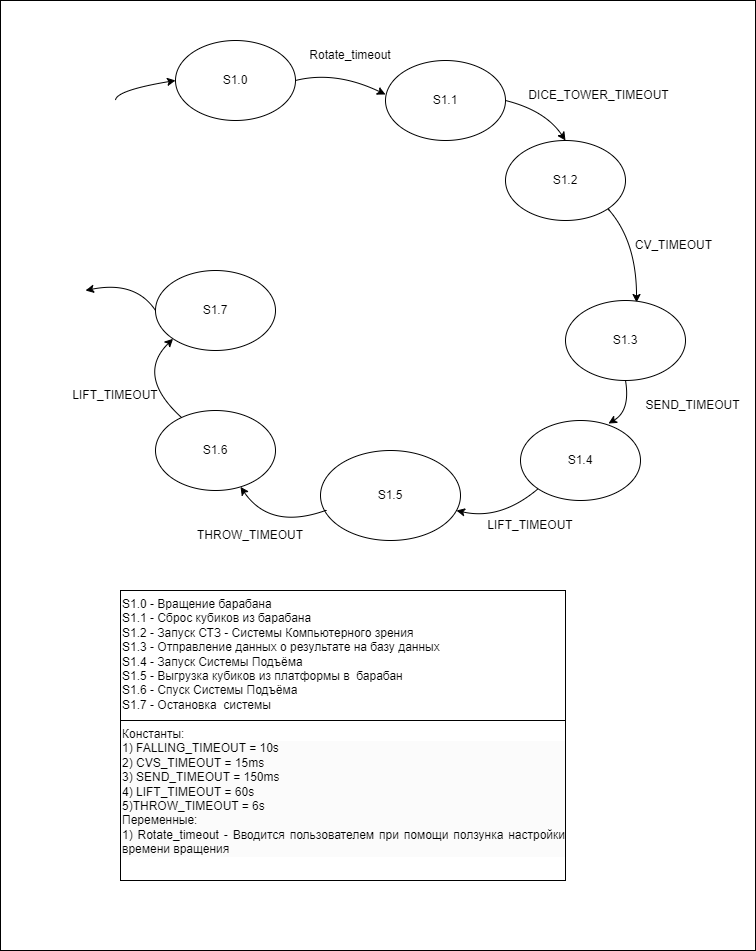

The diagram above was exported from draw.io. Its source (the exported page's mxGraphModel, read from the mxfile embedded in the PNG):
<mxGraphModel dx="607" dy="739" grid="1" gridSize="10" guides="1" tooltips="1" connect="1" arrows="1" fold="1" page="1" pageScale="1" pageWidth="827" pageHeight="1169" math="0" shadow="0">
  <root>
    <mxCell id="0" />
    <mxCell id="1" parent="0" />
    <mxCell id="iAwjSTt0E7aa5z2ptRR6-1" value="" style="rounded=0;whiteSpace=wrap;html=1;" vertex="1" parent="1">
      <mxGeometry x="865" y="10" width="755" height="950" as="geometry" />
    </mxCell>
    <mxCell id="6LNO_JWabilXbzPF9vQx-28" value="S1.0" style="ellipse;whiteSpace=wrap;html=1;" parent="1" vertex="1">
      <mxGeometry x="1040" y="50" width="120" height="80" as="geometry" />
    </mxCell>
    <mxCell id="6LNO_JWabilXbzPF9vQx-29" value="" style="curved=1;endArrow=classic;html=1;rounded=0;exitX=1;exitY=0.5;exitDx=0;exitDy=0;entryX=0;entryY=0.425;entryDx=0;entryDy=0;entryPerimeter=0;" parent="1" source="6LNO_JWabilXbzPF9vQx-28" target="6LNO_JWabilXbzPF9vQx-32" edge="1">
      <mxGeometry width="50" height="50" relative="1" as="geometry">
        <mxPoint x="1170" y="100" as="sourcePoint" />
        <mxPoint x="1250" y="90" as="targetPoint" />
        <Array as="points">
          <mxPoint x="1200" y="80" />
        </Array>
      </mxGeometry>
    </mxCell>
    <mxCell id="6LNO_JWabilXbzPF9vQx-30" value="Rotate_timeout" style="text;html=1;strokeColor=none;fillColor=none;align=center;verticalAlign=middle;whiteSpace=wrap;rounded=0;" parent="1" vertex="1">
      <mxGeometry x="1160" y="50" width="110" height="30" as="geometry" />
    </mxCell>
    <mxCell id="6LNO_JWabilXbzPF9vQx-31" value="" style="curved=1;endArrow=classic;html=1;rounded=0;entryX=0;entryY=0.5;entryDx=0;entryDy=0;" parent="1" target="6LNO_JWabilXbzPF9vQx-28" edge="1">
      <mxGeometry width="50" height="50" relative="1" as="geometry">
        <mxPoint x="980" y="110" as="sourcePoint" />
        <mxPoint x="980" y="50" as="targetPoint" />
        <Array as="points">
          <mxPoint x="980" y="100" />
        </Array>
      </mxGeometry>
    </mxCell>
    <mxCell id="6LNO_JWabilXbzPF9vQx-32" value="S1.1" style="ellipse;whiteSpace=wrap;html=1;" parent="1" vertex="1">
      <mxGeometry x="1250" y="70" width="120" height="80" as="geometry" />
    </mxCell>
    <mxCell id="6LNO_JWabilXbzPF9vQx-33" value="" style="curved=1;endArrow=classic;html=1;rounded=0;exitX=1;exitY=0.5;exitDx=0;exitDy=0;entryX=0.5;entryY=0;entryDx=0;entryDy=0;" parent="1" source="6LNO_JWabilXbzPF9vQx-32" target="6LNO_JWabilXbzPF9vQx-34" edge="1">
      <mxGeometry width="50" height="50" relative="1" as="geometry">
        <mxPoint x="1460" y="110" as="sourcePoint" />
        <mxPoint x="1500" y="160" as="targetPoint" />
        <Array as="points">
          <mxPoint x="1410" y="120" />
        </Array>
      </mxGeometry>
    </mxCell>
    <mxCell id="6LNO_JWabilXbzPF9vQx-34" value="S1.2" style="ellipse;whiteSpace=wrap;html=1;" parent="1" vertex="1">
      <mxGeometry x="1370" y="150" width="120" height="80" as="geometry" />
    </mxCell>
    <mxCell id="6LNO_JWabilXbzPF9vQx-35" value="DICE_TOWER_TIMEOUT&amp;nbsp;" style="text;html=1;strokeColor=none;fillColor=none;align=center;verticalAlign=middle;whiteSpace=wrap;rounded=0;" parent="1" vertex="1">
      <mxGeometry x="1400" y="90" width="130" height="30" as="geometry" />
    </mxCell>
    <mxCell id="6LNO_JWabilXbzPF9vQx-36" value="" style="curved=1;endArrow=classic;html=1;rounded=0;exitX=1;exitY=1;exitDx=0;exitDy=0;entryX=0.592;entryY=0.025;entryDx=0;entryDy=0;entryPerimeter=0;" parent="1" source="6LNO_JWabilXbzPF9vQx-34" target="6LNO_JWabilXbzPF9vQx-37" edge="1">
      <mxGeometry width="50" height="50" relative="1" as="geometry">
        <mxPoint x="1400" y="330" as="sourcePoint" />
        <mxPoint x="1440" y="320" as="targetPoint" />
        <Array as="points">
          <mxPoint x="1501" y="250" />
        </Array>
      </mxGeometry>
    </mxCell>
    <mxCell id="6LNO_JWabilXbzPF9vQx-37" value="" style="ellipse;whiteSpace=wrap;html=1;" parent="1" vertex="1">
      <mxGeometry x="1430" y="310" width="120" height="80" as="geometry" />
    </mxCell>
    <mxCell id="6LNO_JWabilXbzPF9vQx-38" value="CV_TIMEOUT&amp;nbsp;" style="text;html=1;strokeColor=none;fillColor=none;align=center;verticalAlign=middle;whiteSpace=wrap;rounded=0;" parent="1" vertex="1">
      <mxGeometry x="1510" y="240" width="60" height="30" as="geometry" />
    </mxCell>
    <mxCell id="6LNO_JWabilXbzPF9vQx-39" value="S1.3" style="text;html=1;strokeColor=none;fillColor=none;align=center;verticalAlign=middle;whiteSpace=wrap;rounded=0;" parent="1" vertex="1">
      <mxGeometry x="1430" y="320" width="120" height="60" as="geometry" />
    </mxCell>
    <mxCell id="6LNO_JWabilXbzPF9vQx-40" value="S1.6" style="ellipse;whiteSpace=wrap;html=1;" parent="1" vertex="1">
      <mxGeometry x="1020" y="420" width="120" height="80" as="geometry" />
    </mxCell>
    <mxCell id="6LNO_JWabilXbzPF9vQx-41" value="" style="curved=1;endArrow=classic;html=1;rounded=0;exitX=0;exitY=1;exitDx=0;exitDy=0;startArrow=none;" parent="1" source="6LNO_JWabilXbzPF9vQx-48" target="6LNO_JWabilXbzPF9vQx-42" edge="1">
      <mxGeometry width="50" height="50" relative="1" as="geometry">
        <mxPoint x="1290" y="380" as="sourcePoint" />
        <mxPoint x="1340" y="330" as="targetPoint" />
        <Array as="points">
          <mxPoint x="1365" y="530" />
        </Array>
      </mxGeometry>
    </mxCell>
    <mxCell id="6LNO_JWabilXbzPF9vQx-42" value="S1.5" style="ellipse;whiteSpace=wrap;html=1;" parent="1" vertex="1">
      <mxGeometry x="1185" y="460" width="140" height="90" as="geometry" />
    </mxCell>
    <mxCell id="6LNO_JWabilXbzPF9vQx-43" value="" style="curved=1;endArrow=classic;html=1;rounded=0;exitX=0.042;exitY=0.663;exitDx=0;exitDy=0;exitPerimeter=0;" parent="1" source="6LNO_JWabilXbzPF9vQx-42" target="6LNO_JWabilXbzPF9vQx-40" edge="1">
      <mxGeometry width="50" height="50" relative="1" as="geometry">
        <mxPoint x="1180" y="480" as="sourcePoint" />
        <mxPoint x="1230" y="430" as="targetPoint" />
        <Array as="points">
          <mxPoint x="1135" y="540" />
        </Array>
      </mxGeometry>
    </mxCell>
    <mxCell id="6LNO_JWabilXbzPF9vQx-44" value="S1.7" style="ellipse;whiteSpace=wrap;html=1;" parent="1" vertex="1">
      <mxGeometry x="1020" y="280" width="120" height="80" as="geometry" />
    </mxCell>
    <mxCell id="6LNO_JWabilXbzPF9vQx-45" value="" style="curved=1;endArrow=classic;html=1;rounded=0;exitX=0;exitY=0.5;exitDx=0;exitDy=0;" parent="1" source="6LNO_JWabilXbzPF9vQx-44" edge="1">
      <mxGeometry width="50" height="50" relative="1" as="geometry">
        <mxPoint x="1160" y="260" as="sourcePoint" />
        <mxPoint x="950" y="300" as="targetPoint" />
        <Array as="points">
          <mxPoint x="1000" y="290" />
        </Array>
      </mxGeometry>
    </mxCell>
    <mxCell id="6LNO_JWabilXbzPF9vQx-46" value="" style="curved=1;endArrow=classic;html=1;rounded=0;exitX=0.217;exitY=0.088;exitDx=0;exitDy=0;exitPerimeter=0;entryX=0;entryY=1;entryDx=0;entryDy=0;" parent="1" source="6LNO_JWabilXbzPF9vQx-40" target="6LNO_JWabilXbzPF9vQx-44" edge="1">
      <mxGeometry width="50" height="50" relative="1" as="geometry">
        <mxPoint x="990" y="435" as="sourcePoint" />
        <mxPoint x="1040" y="385" as="targetPoint" />
        <Array as="points">
          <mxPoint x="1000" y="385" />
        </Array>
      </mxGeometry>
    </mxCell>
    <mxCell id="6LNO_JWabilXbzPF9vQx-47" value="&lt;div style=&quot;text-align: justify;&quot;&gt;&lt;span style=&quot;background-color: initial;&quot;&gt;S1.0 - Вращение барабана&lt;/span&gt;&lt;/div&gt;&lt;div style=&quot;text-align: justify;&quot;&gt;S1.1 - Сброс кубиков из барабана&lt;br style=&quot;border-color: var(--border-color); text-align: center;&quot;&gt;S1.2 - Запуск СТЗ - Системы Компьютерного зрения&lt;span style=&quot;text-align: center;&quot;&gt;&amp;nbsp;&lt;/span&gt;&lt;span style=&quot;background-color: initial;&quot;&gt;&lt;br&gt;&lt;/span&gt;&lt;/div&gt;&lt;div style=&quot;text-align: justify;&quot;&gt;S1.3 - Отправление данных о результате на базу данных&lt;span style=&quot;text-align: center;&quot;&gt;&lt;br&gt;&lt;/span&gt;&lt;/div&gt;&lt;div style=&quot;text-align: justify;&quot;&gt;S1.4 - Запуск Системы Подъёма&lt;br&gt;&lt;/div&gt;&lt;div style=&quot;text-align: justify;&quot;&gt;S1.5 - Выгрузка кубиков из платформы в&amp;nbsp; барабан&lt;br&gt;&lt;/div&gt;&lt;div style=&quot;text-align: justify;&quot;&gt;S1.6 - Спуск Системы Подъёма&lt;br&gt;&lt;/div&gt;&lt;div style=&quot;text-align: justify;&quot;&gt;S1.7 - Остановка&amp;nbsp; системы&lt;br&gt;&lt;/div&gt;" style="rounded=0;whiteSpace=wrap;html=1;align=left;verticalAlign=top;" parent="1" vertex="1">
      <mxGeometry x="985" y="600" width="445" height="130" as="geometry" />
    </mxCell>
    <mxCell id="6LNO_JWabilXbzPF9vQx-48" value="S1.4" style="ellipse;whiteSpace=wrap;html=1;" parent="1" vertex="1">
      <mxGeometry x="1385" y="430" width="120" height="80" as="geometry" />
    </mxCell>
    <mxCell id="6LNO_JWabilXbzPF9vQx-49" value="" style="curved=1;endArrow=classic;html=1;rounded=0;exitX=0.5;exitY=1;exitDx=0;exitDy=0;entryX=0.733;entryY=0.038;entryDx=0;entryDy=0;entryPerimeter=0;" parent="1" source="6LNO_JWabilXbzPF9vQx-37" target="6LNO_JWabilXbzPF9vQx-48" edge="1">
      <mxGeometry width="50" height="50" relative="1" as="geometry">
        <mxPoint x="1575" y="440" as="sourcePoint" />
        <mxPoint x="1625" y="390" as="targetPoint" />
        <Array as="points">
          <mxPoint x="1495" y="420" />
        </Array>
      </mxGeometry>
    </mxCell>
    <mxCell id="6LNO_JWabilXbzPF9vQx-50" value="LIFT_TIMEOUT" style="text;html=1;strokeColor=none;fillColor=none;align=center;verticalAlign=middle;whiteSpace=wrap;rounded=0;" parent="1" vertex="1">
      <mxGeometry x="1365" y="520" width="60" height="30" as="geometry" />
    </mxCell>
    <mxCell id="6LNO_JWabilXbzPF9vQx-51" value="LIFT_TIMEOUT" style="text;html=1;strokeColor=none;fillColor=none;align=center;verticalAlign=middle;whiteSpace=wrap;rounded=0;" parent="1" vertex="1">
      <mxGeometry x="950" y="390" width="60" height="30" as="geometry" />
    </mxCell>
    <mxCell id="6LNO_JWabilXbzPF9vQx-52" value="THROW_TIMEOUT" style="text;html=1;strokeColor=none;fillColor=none;align=center;verticalAlign=middle;whiteSpace=wrap;rounded=0;" parent="1" vertex="1">
      <mxGeometry x="1085" y="530" width="60" height="30" as="geometry" />
    </mxCell>
    <mxCell id="6LNO_JWabilXbzPF9vQx-53" value="&lt;span style=&quot;background-color: initial;&quot;&gt;Константы:&lt;/span&gt;&lt;br&gt;&lt;div style=&quot;border-color: var(--border-color); color: rgb(0, 0, 0); font-family: Helvetica; font-size: 12px; font-style: normal; font-variant-ligatures: normal; font-variant-caps: normal; font-weight: 400; letter-spacing: normal; orphans: 2; text-indent: 0px; text-transform: none; widows: 2; word-spacing: 0px; -webkit-text-stroke-width: 0px; background-color: rgb(251, 251, 251); text-decoration-thickness: initial; text-decoration-style: initial; text-decoration-color: initial;&quot;&gt;&lt;span style=&quot;border-color: var(--border-color); background-color: initial;&quot;&gt;1) FALLING_TIMEOUT = 10s&lt;/span&gt;&lt;/div&gt;&lt;div style=&quot;border-color: var(--border-color); color: rgb(0, 0, 0); font-family: Helvetica; font-size: 12px; font-style: normal; font-variant-ligatures: normal; font-variant-caps: normal; font-weight: 400; letter-spacing: normal; orphans: 2; text-indent: 0px; text-transform: none; widows: 2; word-spacing: 0px; -webkit-text-stroke-width: 0px; background-color: rgb(251, 251, 251); text-decoration-thickness: initial; text-decoration-style: initial; text-decoration-color: initial;&quot;&gt;&lt;span style=&quot;border-color: var(--border-color); background-color: initial;&quot;&gt;2) CVS_TIMEOUT = 15ms&lt;/span&gt;&lt;/div&gt;&lt;div style=&quot;border-color: var(--border-color); color: rgb(0, 0, 0); font-family: Helvetica; font-size: 12px; font-style: normal; font-variant-ligatures: normal; font-variant-caps: normal; font-weight: 400; letter-spacing: normal; orphans: 2; text-indent: 0px; text-transform: none; widows: 2; word-spacing: 0px; -webkit-text-stroke-width: 0px; background-color: rgb(251, 251, 251); text-decoration-thickness: initial; text-decoration-style: initial; text-decoration-color: initial;&quot;&gt;&lt;span style=&quot;border-color: var(--border-color); background-color: initial;&quot;&gt;3) SEND_TIMEOUT = 150ms&lt;/span&gt;&lt;/div&gt;&lt;div style=&quot;border-color: var(--border-color); color: rgb(0, 0, 0); font-family: Helvetica; font-size: 12px; font-style: normal; font-variant-ligatures: normal; font-variant-caps: normal; font-weight: 400; letter-spacing: normal; orphans: 2; text-indent: 0px; text-transform: none; widows: 2; word-spacing: 0px; -webkit-text-stroke-width: 0px; background-color: rgb(251, 251, 251); text-decoration-thickness: initial; text-decoration-style: initial; text-decoration-color: initial;&quot;&gt;&lt;span style=&quot;border-color: var(--border-color); background-color: initial;&quot;&gt;4) LIFT_TIMEOUT = 60s&lt;/span&gt;&lt;/div&gt;&lt;div style=&quot;border-color: var(--border-color); color: rgb(0, 0, 0); font-family: Helvetica; font-size: 12px; font-style: normal; font-variant-ligatures: normal; font-variant-caps: normal; font-weight: 400; letter-spacing: normal; orphans: 2; text-indent: 0px; text-transform: none; widows: 2; word-spacing: 0px; -webkit-text-stroke-width: 0px; background-color: rgb(251, 251, 251); text-decoration-thickness: initial; text-decoration-style: initial; text-decoration-color: initial;&quot;&gt;&lt;span style=&quot;border-color: var(--border-color); background-color: initial;&quot;&gt;5)THROW_TIMEOUT = 6s&lt;/span&gt;&lt;/div&gt;&lt;div style=&quot;border-color: var(--border-color); color: rgb(0, 0, 0); font-family: Helvetica; font-size: 12px; font-style: normal; font-variant-ligatures: normal; font-variant-caps: normal; font-weight: 400; letter-spacing: normal; orphans: 2; text-indent: 0px; text-transform: none; widows: 2; word-spacing: 0px; -webkit-text-stroke-width: 0px; background-color: rgb(251, 251, 251); text-decoration-thickness: initial; text-decoration-style: initial; text-decoration-color: initial;&quot;&gt;&lt;span style=&quot;border-color: var(--border-color); background-color: initial;&quot;&gt;&lt;div style=&quot;border-color: var(--border-color); text-align: justify;&quot;&gt;Переменные:&lt;br style=&quot;border-color: var(--border-color);&quot;&gt;&lt;/div&gt;&lt;div style=&quot;border-color: var(--border-color); text-align: justify;&quot;&gt;1) Rotate_timeout - Вводится пользователем при помощи ползунка настройки времени вращения&lt;/div&gt;&lt;/span&gt;&lt;/div&gt;" style="rounded=0;whiteSpace=wrap;html=1;align=left;verticalAlign=top;" parent="1" vertex="1">
      <mxGeometry x="985" y="730" width="445" height="160" as="geometry" />
    </mxCell>
    <mxCell id="6LNO_JWabilXbzPF9vQx-54" value="SEND_TIMEOUT" style="text;html=1;strokeColor=none;fillColor=none;align=center;verticalAlign=middle;whiteSpace=wrap;rounded=0;" parent="1" vertex="1">
      <mxGeometry x="1505" y="400" width="105" height="30" as="geometry" />
    </mxCell>
  </root>
</mxGraphModel>